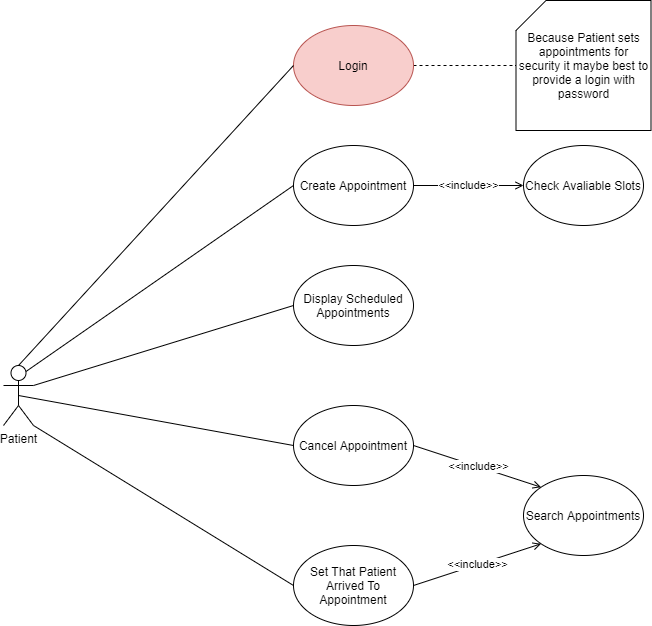

The diagram above was exported from draw.io. Its source (the exported page's mxGraphModel, read from the mxfile embedded in the PNG):
<mxGraphModel dx="1026" dy="594" grid="1" gridSize="10" guides="1" tooltips="1" connect="1" arrows="1" fold="1" page="1" pageScale="1" pageWidth="850" pageHeight="1100" math="0" shadow="0">
  <root>
    <mxCell id="0" />
    <mxCell id="1" parent="0" />
    <mxCell id="Ys_-5SiXsXzL3AOpNR3t-1" value="Patient" style="shape=umlActor;verticalLabelPosition=bottom;verticalAlign=top;html=1;outlineConnect=0;" parent="1" vertex="1">
      <mxGeometry x="105" y="430" width="30" height="60" as="geometry" />
    </mxCell>
    <mxCell id="Ys_-5SiXsXzL3AOpNR3t-10" value="Create Appointment" style="ellipse;whiteSpace=wrap;html=1;" parent="1" vertex="1">
      <mxGeometry x="395" y="210" width="120" height="80" as="geometry" />
    </mxCell>
    <mxCell id="Ys_-5SiXsXzL3AOpNR3t-11" value="Check Avaliable Slots" style="ellipse;whiteSpace=wrap;html=1;" parent="1" vertex="1">
      <mxGeometry x="625" y="210" width="120" height="80" as="geometry" />
    </mxCell>
    <mxCell id="Ys_-5SiXsXzL3AOpNR3t-12" value="Display Scheduled Appointments" style="ellipse;whiteSpace=wrap;html=1;" parent="1" vertex="1">
      <mxGeometry x="395" y="330" width="120" height="80" as="geometry" />
    </mxCell>
    <mxCell id="Ys_-5SiXsXzL3AOpNR3t-13" value="Set That Patient Arrived To Appointment" style="ellipse;whiteSpace=wrap;html=1;" parent="1" vertex="1">
      <mxGeometry x="395" y="610" width="120" height="80" as="geometry" />
    </mxCell>
    <mxCell id="Ys_-5SiXsXzL3AOpNR3t-15" value="" style="endArrow=none;html=1;exitX=0.75;exitY=0.1;exitDx=0;exitDy=0;exitPerimeter=0;entryX=0;entryY=0.5;entryDx=0;entryDy=0;" parent="1" source="Ys_-5SiXsXzL3AOpNR3t-1" target="Ys_-5SiXsXzL3AOpNR3t-10" edge="1">
      <mxGeometry width="50" height="50" relative="1" as="geometry">
        <mxPoint x="160" y="340" as="sourcePoint" />
        <mxPoint x="210" y="290" as="targetPoint" />
      </mxGeometry>
    </mxCell>
    <mxCell id="Ys_-5SiXsXzL3AOpNR3t-16" value="" style="endArrow=none;html=1;entryX=0;entryY=0.5;entryDx=0;entryDy=0;exitX=1;exitY=0.3333333333333333;exitDx=0;exitDy=0;exitPerimeter=0;" parent="1" source="Ys_-5SiXsXzL3AOpNR3t-1" target="Ys_-5SiXsXzL3AOpNR3t-12" edge="1">
      <mxGeometry width="50" height="50" relative="1" as="geometry">
        <mxPoint x="80" y="380" as="sourcePoint" />
        <mxPoint x="130" y="330" as="targetPoint" />
      </mxGeometry>
    </mxCell>
    <mxCell id="Ys_-5SiXsXzL3AOpNR3t-17" value="" style="endArrow=none;html=1;entryX=0;entryY=0.5;entryDx=0;entryDy=0;exitX=1;exitY=1;exitDx=0;exitDy=0;exitPerimeter=0;" parent="1" source="Ys_-5SiXsXzL3AOpNR3t-1" target="Ys_-5SiXsXzL3AOpNR3t-13" edge="1">
      <mxGeometry width="50" height="50" relative="1" as="geometry">
        <mxPoint x="90" y="430" as="sourcePoint" />
        <mxPoint x="140" y="380" as="targetPoint" />
      </mxGeometry>
    </mxCell>
    <mxCell id="Ys_-5SiXsXzL3AOpNR3t-21" value="Search Appointments" style="ellipse;whiteSpace=wrap;html=1;" parent="1" vertex="1">
      <mxGeometry x="625" y="540" width="120" height="80" as="geometry" />
    </mxCell>
    <mxCell id="Ys_-5SiXsXzL3AOpNR3t-23" value="Cancel Appointment" style="ellipse;whiteSpace=wrap;html=1;" parent="1" vertex="1">
      <mxGeometry x="395" y="470" width="120" height="80" as="geometry" />
    </mxCell>
    <mxCell id="Ys_-5SiXsXzL3AOpNR3t-24" value="" style="endArrow=none;html=1;entryX=0;entryY=0.5;entryDx=0;entryDy=0;exitX=0.5;exitY=0.5;exitDx=0;exitDy=0;exitPerimeter=0;" parent="1" source="Ys_-5SiXsXzL3AOpNR3t-1" target="Ys_-5SiXsXzL3AOpNR3t-23" edge="1">
      <mxGeometry width="50" height="50" relative="1" as="geometry">
        <mxPoint x="280" y="530" as="sourcePoint" />
        <mxPoint x="330" y="480" as="targetPoint" />
      </mxGeometry>
    </mxCell>
    <mxCell id="Ys_-5SiXsXzL3AOpNR3t-29" value="" style="endArrow=open;html=1;entryX=0;entryY=0;entryDx=0;entryDy=0;exitX=1;exitY=0.5;exitDx=0;exitDy=0;endFill=0;" parent="1" source="Ys_-5SiXsXzL3AOpNR3t-23" target="Ys_-5SiXsXzL3AOpNR3t-21" edge="1">
      <mxGeometry width="50" height="50" relative="1" as="geometry">
        <mxPoint x="560" y="540" as="sourcePoint" />
        <mxPoint x="610" y="490" as="targetPoint" />
      </mxGeometry>
    </mxCell>
    <mxCell id="Ys_-5SiXsXzL3AOpNR3t-30" value="&amp;lt;&amp;lt;include&amp;gt;&amp;gt;" style="edgeLabel;html=1;align=center;verticalAlign=middle;resizable=0;points=[];" parent="Ys_-5SiXsXzL3AOpNR3t-29" vertex="1" connectable="0">
      <mxGeometry x="0.3344" y="-5" relative="1" as="geometry">
        <mxPoint x="-18.99" y="-12.72" as="offset" />
      </mxGeometry>
    </mxCell>
    <mxCell id="Ys_-5SiXsXzL3AOpNR3t-31" value="&amp;lt;&amp;lt;include&amp;gt;&amp;gt;" style="endArrow=open;html=1;entryX=0;entryY=1;entryDx=0;entryDy=0;exitX=1;exitY=0.5;exitDx=0;exitDy=0;endFill=0;" parent="1" source="Ys_-5SiXsXzL3AOpNR3t-13" target="Ys_-5SiXsXzL3AOpNR3t-21" edge="1">
      <mxGeometry width="50" height="50" relative="1" as="geometry">
        <mxPoint x="520" y="640" as="sourcePoint" />
        <mxPoint x="570" y="610" as="targetPoint" />
      </mxGeometry>
    </mxCell>
    <mxCell id="Ys_-5SiXsXzL3AOpNR3t-32" value="&amp;lt;&amp;lt;include&amp;gt;&amp;gt;" style="endArrow=open;html=1;entryX=0;entryY=0.5;entryDx=0;entryDy=0;exitX=1;exitY=0.5;exitDx=0;exitDy=0;endFill=0;" parent="1" source="Ys_-5SiXsXzL3AOpNR3t-10" target="Ys_-5SiXsXzL3AOpNR3t-11" edge="1">
      <mxGeometry width="50" height="50" relative="1" as="geometry">
        <mxPoint x="500" y="270" as="sourcePoint" />
        <mxPoint x="550" y="220" as="targetPoint" />
      </mxGeometry>
    </mxCell>
    <mxCell id="qZSSOoIEdR49GgAnNIZ5-6" value="" style="edgeStyle=orthogonalEdgeStyle;rounded=0;orthogonalLoop=1;jettySize=auto;html=1;endArrow=none;endFill=0;dashed=1;" edge="1" parent="1" source="qZSSOoIEdR49GgAnNIZ5-1" target="qZSSOoIEdR49GgAnNIZ5-5">
      <mxGeometry relative="1" as="geometry" />
    </mxCell>
    <mxCell id="qZSSOoIEdR49GgAnNIZ5-1" value="Login" style="ellipse;whiteSpace=wrap;html=1;fillColor=#f8cecc;strokeColor=#b85450;" vertex="1" parent="1">
      <mxGeometry x="395" y="90" width="120" height="80" as="geometry" />
    </mxCell>
    <mxCell id="qZSSOoIEdR49GgAnNIZ5-3" value="" style="endArrow=none;html=1;entryX=0;entryY=0.5;entryDx=0;entryDy=0;exitX=0.5;exitY=0;exitDx=0;exitDy=0;exitPerimeter=0;" edge="1" parent="1" source="Ys_-5SiXsXzL3AOpNR3t-1" target="qZSSOoIEdR49GgAnNIZ5-1">
      <mxGeometry width="50" height="50" relative="1" as="geometry">
        <mxPoint x="160" y="330" as="sourcePoint" />
        <mxPoint x="210" y="280" as="targetPoint" />
      </mxGeometry>
    </mxCell>
    <mxCell id="qZSSOoIEdR49GgAnNIZ5-5" value="Because Patient sets appointments for security it maybe best to provide a login with password" style="shape=card;whiteSpace=wrap;html=1;" vertex="1" parent="1">
      <mxGeometry x="617.5" y="65" width="135" height="130" as="geometry" />
    </mxCell>
  </root>
</mxGraphModel>